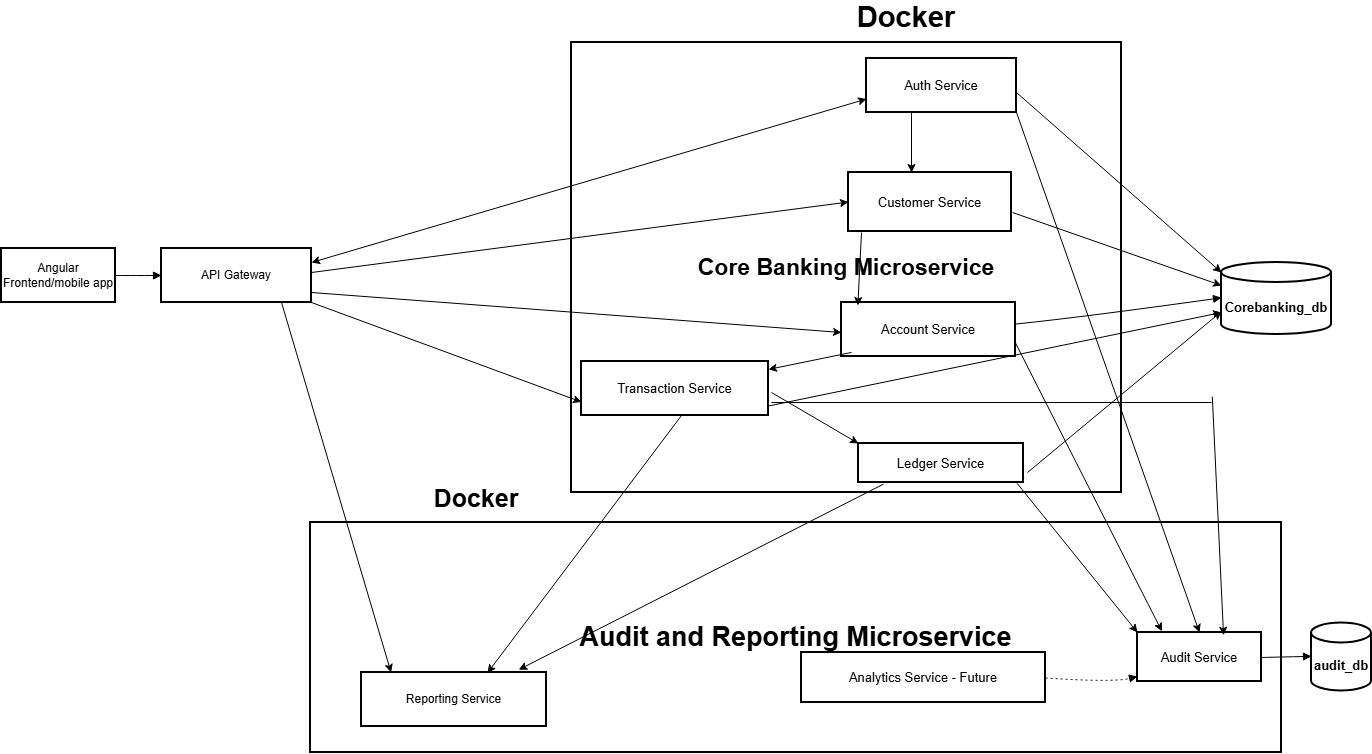

The diagram above was exported from draw.io. Its source (the exported page's mxGraphModel, read from the mxfile embedded in the PNG):
<mxGraphModel dx="1042" dy="527" grid="1" gridSize="10" guides="1" tooltips="1" connect="1" arrows="1" fold="1" page="1" pageScale="1" pageWidth="850" pageHeight="1100" math="0" shadow="0">
  <root>
    <mxCell id="0" />
    <mxCell id="1" parent="0" />
    <mxCell id="nOb3i77_MNPL8u4MYbso-1" edge="1" parent="1" style="curved=1;startArrow=none;endArrow=block;exitX=1;exitY=0.51;entryX=0;entryY=0.51;rounded=0;" value="">
      <mxGeometry relative="1" as="geometry">
        <Array as="points" />
        <mxPoint x="180" y="433.53999999999996" as="sourcePoint" />
      </mxGeometry>
    </mxCell>
    <mxCell id="nOb3i77_MNPL8u4MYbso-2" edge="1" parent="1" style="curved=1;startArrow=none;endArrow=block;exitX=1;exitY=0.36;entryX=0;entryY=0.5;rounded=0;" value="">
      <mxGeometry relative="1" as="geometry">
        <Array as="points">
          <mxPoint x="858" y="182" />
        </Array>
        <mxPoint x="833" y="184.44000000000005" as="sourcePoint" />
      </mxGeometry>
    </mxCell>
    <mxCell id="nOb3i77_MNPL8u4MYbso-3" edge="1" parent="1" style="curved=1;startArrow=none;endArrow=block;exitX=1;exitY=0.51;entryX=0;entryY=0.49;rounded=0;" value="">
      <mxGeometry relative="1" as="geometry">
        <Array as="points" />
        <mxPoint x="1038" y="469.53999999999996" as="sourcePoint" />
      </mxGeometry>
    </mxCell>
    <mxCell id="nOb3i77_MNPL8u4MYbso-4" edge="1" parent="1" style="curved=1;startArrow=none;endArrow=block;exitX=0.84;exitY=1;entryX=0.45;entryY=0.01;rounded=0;" value="">
      <mxGeometry relative="1" as="geometry">
        <Array as="points">
          <mxPoint x="858" y="123" />
        </Array>
        <mxPoint x="952.591836734694" y="442" as="targetPoint" />
      </mxGeometry>
    </mxCell>
    <mxCell id="nOb3i77_MNPL8u4MYbso-5" parent="1" style="whiteSpace=wrap;strokeWidth=2;fontSize=27;fontStyle=1" value="Audit and Reporting Microservice" vertex="1">
      <mxGeometry height="230" width="971" x="649" y="1210" as="geometry" />
    </mxCell>
    <mxCell id="nOb3i77_MNPL8u4MYbso-6" parent="1" style="whiteSpace=wrap;strokeWidth=2;fontSize=23;fontStyle=1" value="Core Banking Microservice" vertex="1">
      <mxGeometry height="450" width="550" x="910" y="730" as="geometry" />
    </mxCell>
    <mxCell id="nOb3i77_MNPL8u4MYbso-7" parent="1" style="whiteSpace=wrap;strokeWidth=2;" value="Angular Frontend/mobile app" vertex="1">
      <mxGeometry height="54" width="114" x="340" y="936" as="geometry" />
    </mxCell>
    <mxCell id="nOb3i77_MNPL8u4MYbso-8" parent="1" style="whiteSpace=wrap;strokeWidth=2;" value="API Gateway" vertex="1">
      <mxGeometry height="54" width="150" x="500" y="936" as="geometry" />
    </mxCell>
    <mxCell id="nOb3i77_MNPL8u4MYbso-9" parent="1" style="whiteSpace=wrap;strokeWidth=2;fontSize=13;" value="Auth Service" vertex="1">
      <mxGeometry height="54" width="150" x="1205" y="746" as="geometry" />
    </mxCell>
    <mxCell id="nOb3i77_MNPL8u4MYbso-10" parent="1" style="whiteSpace=wrap;strokeWidth=2;fontSize=13;" value="Customer Service" vertex="1">
      <mxGeometry height="59" width="163" x="1187" y="860" as="geometry" />
    </mxCell>
    <mxCell id="nOb3i77_MNPL8u4MYbso-11" parent="1" style="whiteSpace=wrap;strokeWidth=2;fontSize=13;" value="Account Service" vertex="1">
      <mxGeometry height="54" width="174" x="1180" y="990" as="geometry" />
    </mxCell>
    <mxCell id="nOb3i77_MNPL8u4MYbso-12" parent="1" style="whiteSpace=wrap;strokeWidth=2;fontSize=13;" value="Transaction Service" vertex="1">
      <mxGeometry height="54" width="187" x="920" y="1049" as="geometry" />
    </mxCell>
    <mxCell id="nOb3i77_MNPL8u4MYbso-13" parent="1" style="whiteSpace=wrap;strokeWidth=2;fontSize=13;" value="Ledger Service" vertex="1">
      <mxGeometry height="39" width="165" x="1197" y="1131" as="geometry" />
    </mxCell>
    <mxCell id="nOb3i77_MNPL8u4MYbso-14" parent="1" style="whiteSpace=wrap;strokeWidth=2;fontSize=13;" value="Audit Service" vertex="1">
      <mxGeometry height="49" width="124" x="1476" y="1320" as="geometry" />
    </mxCell>
    <mxCell id="nOb3i77_MNPL8u4MYbso-15" parent="1" style="whiteSpace=wrap;strokeWidth=2;" value="Reporting Service" vertex="1">
      <mxGeometry height="54" width="185" x="700" y="1360" as="geometry" />
    </mxCell>
    <mxCell id="nOb3i77_MNPL8u4MYbso-16" parent="1" style="whiteSpace=wrap;strokeWidth=2;fontSize=13;" value="Analytics Service - Future" vertex="1">
      <mxGeometry height="50" width="244" x="1140" y="1340" as="geometry" />
    </mxCell>
    <mxCell id="nOb3i77_MNPL8u4MYbso-19" parent="1" style="shape=cylinder3;boundedLbl=1;backgroundOutline=1;size=10;strokeWidth=2;whiteSpace=wrap;fontSize=13;fontStyle=1" value="Corebanking_db" vertex="1">
      <mxGeometry height="72" width="110" x="1560" y="950" as="geometry" />
    </mxCell>
    <mxCell id="nOb3i77_MNPL8u4MYbso-22" parent="1" style="shape=cylinder3;boundedLbl=1;backgroundOutline=1;size=10;strokeWidth=2;whiteSpace=wrap;fontSize=13;fontStyle=1" value="audit_db" vertex="1">
      <mxGeometry height="68" width="60" x="1650" y="1310.5" as="geometry" />
    </mxCell>
    <mxCell id="nOb3i77_MNPL8u4MYbso-23" edge="1" parent="1" source="nOb3i77_MNPL8u4MYbso-7" style="curved=1;startArrow=none;endArrow=block;exitX=1;exitY=0.5;entryX=0;entryY=0.5;rounded=0;" target="nOb3i77_MNPL8u4MYbso-8" value="">
      <mxGeometry relative="1" as="geometry">
        <Array as="points" />
      </mxGeometry>
    </mxCell>
    <mxCell id="nOb3i77_MNPL8u4MYbso-31" edge="1" parent="1" source="nOb3i77_MNPL8u4MYbso-11" style="curved=1;startArrow=none;endArrow=block;exitX=1;exitY=0.4;entryX=0;entryY=0.49;rounded=0;" target="nOb3i77_MNPL8u4MYbso-19" value="">
      <mxGeometry relative="1" as="geometry">
        <Array as="points">
          <mxPoint x="1426" y="1004" />
        </Array>
      </mxGeometry>
    </mxCell>
    <mxCell id="nOb3i77_MNPL8u4MYbso-34" edge="1" parent="1" source="nOb3i77_MNPL8u4MYbso-14" style="curved=1;startArrow=none;endArrow=block;exitX=1;exitY=0.51;entryX=0;entryY=0.49;rounded=0;" target="nOb3i77_MNPL8u4MYbso-22" value="">
      <mxGeometry relative="1" as="geometry">
        <Array as="points" />
      </mxGeometry>
    </mxCell>
    <mxCell id="nOb3i77_MNPL8u4MYbso-45" edge="1" parent="1" source="nOb3i77_MNPL8u4MYbso-16" style="curved=1;dashed=1;dashPattern=2 3;startArrow=none;endArrow=block;exitX=1;exitY=0.51;entryX=0;entryY=0.9;rounded=0;" target="nOb3i77_MNPL8u4MYbso-14" value="">
      <mxGeometry relative="1" as="geometry">
        <Array as="points">
          <mxPoint x="1451" y="1370" />
        </Array>
      </mxGeometry>
    </mxCell>
    <mxCell id="7iOyiaQnqLGecSjf9wkd-1" edge="1" parent="1" style="endArrow=classic;html=1;rounded=0;entryX=0;entryY=0;entryDx=0;entryDy=23;entryPerimeter=0;" target="nOb3i77_MNPL8u4MYbso-19" value="">
      <mxGeometry height="50" relative="1" width="50" as="geometry">
        <mxPoint x="1351" y="900" as="sourcePoint" />
        <mxPoint x="1540" y="973" as="targetPoint" />
      </mxGeometry>
    </mxCell>
    <mxCell id="7iOyiaQnqLGecSjf9wkd-3" edge="1" parent="1" style="endArrow=classic;html=1;rounded=0;entryX=0;entryY=0;entryDx=0;entryDy=10;entryPerimeter=0;" target="nOb3i77_MNPL8u4MYbso-19" value="">
      <mxGeometry height="50" relative="1" width="50" as="geometry">
        <mxPoint x="1355" y="780" as="sourcePoint" />
        <mxPoint x="1405" y="730" as="targetPoint" />
      </mxGeometry>
    </mxCell>
    <mxCell id="7iOyiaQnqLGecSjf9wkd-4" edge="1" parent="1" style="endArrow=classic;html=1;rounded=0;entryX=0;entryY=0;entryDx=0;entryDy=49;entryPerimeter=0;" target="nOb3i77_MNPL8u4MYbso-19" value="">
      <mxGeometry height="50" relative="1" width="50" as="geometry">
        <mxPoint x="1366" y="1160" as="sourcePoint" />
        <mxPoint x="1416" y="1110" as="targetPoint" />
      </mxGeometry>
    </mxCell>
    <mxCell id="7iOyiaQnqLGecSjf9wkd-5" edge="1" parent="1" style="endArrow=classic;html=1;rounded=0;entryX=0.5;entryY=0;entryDx=0;entryDy=0;endFill=1;" target="nOb3i77_MNPL8u4MYbso-14" value="">
      <mxGeometry height="50" relative="1" width="50" as="geometry">
        <mxPoint x="1355" y="800" as="sourcePoint" />
        <mxPoint x="1460" y="1000" as="targetPoint" />
      </mxGeometry>
    </mxCell>
    <mxCell id="7iOyiaQnqLGecSjf9wkd-7" edge="1" parent="1" source="nOb3i77_MNPL8u4MYbso-11" style="endArrow=classic;html=1;rounded=0;entryX=0.197;entryY=-0.024;entryDx=0;entryDy=0;entryPerimeter=0;exitX=1;exitY=0.75;exitDx=0;exitDy=0;" target="nOb3i77_MNPL8u4MYbso-14" value="">
      <mxGeometry height="50" relative="1" width="50" as="geometry">
        <mxPoint x="1366" y="1030" as="sourcePoint" />
        <mxPoint x="1416" y="980" as="targetPoint" />
      </mxGeometry>
    </mxCell>
    <mxCell id="7iOyiaQnqLGecSjf9wkd-10" edge="1" parent="1" style="endArrow=classic;html=1;rounded=0;entryX=0.694;entryY=0.057;entryDx=0;entryDy=0;entryPerimeter=0;" target="nOb3i77_MNPL8u4MYbso-14" value="">
      <mxGeometry height="50" relative="1" width="50" as="geometry">
        <mxPoint x="1550.84" y="1084.29" as="sourcePoint" />
        <mxPoint x="1559.9999999999998" y="1310.497" as="targetPoint" />
      </mxGeometry>
    </mxCell>
    <mxCell id="7iOyiaQnqLGecSjf9wkd-17" edge="1" parent="1" source="nOb3i77_MNPL8u4MYbso-13" style="endArrow=classic;html=1;rounded=0;entryX=0;entryY=0;entryDx=0;entryDy=0;exitX=0.961;exitY=1.021;exitDx=0;exitDy=0;exitPerimeter=0;" target="nOb3i77_MNPL8u4MYbso-14" value="">
      <mxGeometry height="50" relative="1" width="50" as="geometry">
        <mxPoint x="1360" y="1181" as="sourcePoint" />
        <mxPoint x="1412" y="1131" as="targetPoint" />
      </mxGeometry>
    </mxCell>
    <mxCell id="7iOyiaQnqLGecSjf9wkd-18" edge="1" parent="1" style="endArrow=classic;html=1;rounded=0;entryX=0.681;entryY=0.007;entryDx=0;entryDy=0;entryPerimeter=0;" target="nOb3i77_MNPL8u4MYbso-15" value="">
      <mxGeometry height="50" relative="1" width="50" as="geometry">
        <mxPoint x="1020" y="1103" as="sourcePoint" />
        <mxPoint x="1070" y="1053" as="targetPoint" />
      </mxGeometry>
    </mxCell>
    <mxCell id="7iOyiaQnqLGecSjf9wkd-20" edge="1" parent="1" source="nOb3i77_MNPL8u4MYbso-13" style="endArrow=classic;html=1;rounded=0;entryX=0.85;entryY=-0.052;entryDx=0;entryDy=0;entryPerimeter=0;exitX=0.152;exitY=1.041;exitDx=0;exitDy=0;exitPerimeter=0;" target="nOb3i77_MNPL8u4MYbso-15" value="">
      <mxGeometry height="50" relative="1" width="50" as="geometry">
        <mxPoint x="1205" y="1185" as="sourcePoint" />
        <mxPoint x="1255" y="1135" as="targetPoint" />
      </mxGeometry>
    </mxCell>
    <mxCell id="7iOyiaQnqLGecSjf9wkd-23" edge="1" parent="1" style="endArrow=classic;html=1;rounded=0;entryX=0;entryY=0.75;entryDx=0;entryDy=0;" target="nOb3i77_MNPL8u4MYbso-12" value="">
      <mxGeometry height="50" relative="1" width="50" as="geometry">
        <mxPoint x="650" y="990" as="sourcePoint" />
        <mxPoint x="700" y="940" as="targetPoint" />
      </mxGeometry>
    </mxCell>
    <mxCell id="7iOyiaQnqLGecSjf9wkd-24" edge="1" parent="1" style="endArrow=classic;html=1;rounded=0;entryX=0;entryY=0.5;entryDx=0;entryDy=0;entryPerimeter=0;exitX=1;exitY=0.75;exitDx=0;exitDy=0;" value="">
      <mxGeometry height="50" relative="1" width="50" as="geometry">
        <Array as="points" />
        <mxPoint x="1107" y="1093.5" as="sourcePoint" />
        <mxPoint x="1560" y="1000" as="targetPoint" />
      </mxGeometry>
    </mxCell>
    <mxCell id="7iOyiaQnqLGecSjf9wkd-25" edge="1" parent="1" style="endArrow=classic;html=1;rounded=0;exitX=0.582;exitY=0.755;exitDx=0;exitDy=0;exitPerimeter=0;" target="nOb3i77_MNPL8u4MYbso-12" value="">
      <mxGeometry height="50" relative="1" width="50" as="geometry">
        <mxPoint x="1190.1" y="1039.95" as="sourcePoint" />
        <mxPoint x="1107" y="1061.6190543601358" as="targetPoint" />
      </mxGeometry>
    </mxCell>
    <mxCell id="7iOyiaQnqLGecSjf9wkd-26" edge="1" parent="1" style="endArrow=classic;html=1;rounded=0;" value="">
      <mxGeometry height="50" relative="1" width="50" as="geometry">
        <mxPoint x="650" y="980" as="sourcePoint" />
        <mxPoint x="1180" y="1020" as="targetPoint" />
      </mxGeometry>
    </mxCell>
    <mxCell id="7iOyiaQnqLGecSjf9wkd-27" edge="1" parent="1" style="endArrow=classic;html=1;rounded=0;entryX=0;entryY=0.5;entryDx=0;entryDy=0;" target="nOb3i77_MNPL8u4MYbso-10" value="">
      <mxGeometry height="50" relative="1" width="50" as="geometry">
        <mxPoint x="650" y="960" as="sourcePoint" />
        <mxPoint x="700" y="910" as="targetPoint" />
      </mxGeometry>
    </mxCell>
    <mxCell id="7iOyiaQnqLGecSjf9wkd-28" edge="1" parent="1" style="endArrow=classic;startArrow=classic;html=1;rounded=0;entryX=0;entryY=0.75;entryDx=0;entryDy=0;" target="nOb3i77_MNPL8u4MYbso-9" value="">
      <mxGeometry height="50" relative="1" width="50" as="geometry">
        <mxPoint x="650" y="950" as="sourcePoint" />
        <mxPoint x="700" y="900" as="targetPoint" />
      </mxGeometry>
    </mxCell>
    <mxCell id="7iOyiaQnqLGecSjf9wkd-30" edge="1" parent="1" style="endArrow=classic;html=1;rounded=0;entryX=0.083;entryY=0.652;entryDx=0;entryDy=0;entryPerimeter=0;" target="nOb3i77_MNPL8u4MYbso-5" value="">
      <mxGeometry height="50" relative="1" width="50" as="geometry">
        <mxPoint x="620" y="990" as="sourcePoint" />
        <mxPoint x="670" y="940" as="targetPoint" />
      </mxGeometry>
    </mxCell>
    <mxCell id="7iOyiaQnqLGecSjf9wkd-31" edge="1" parent="1" style="endArrow=classic;html=1;rounded=0;" value="">
      <mxGeometry height="50" relative="1" width="50" as="geometry">
        <mxPoint x="1250" y="800" as="sourcePoint" />
        <mxPoint x="1250" y="860" as="targetPoint" />
      </mxGeometry>
    </mxCell>
    <mxCell id="7iOyiaQnqLGecSjf9wkd-32" edge="1" parent="1" style="endArrow=classic;html=1;rounded=0;entryX=0.094;entryY=0.056;entryDx=0;entryDy=0;entryPerimeter=0;" target="nOb3i77_MNPL8u4MYbso-11" value="">
      <mxGeometry height="50" relative="1" width="50" as="geometry">
        <mxPoint x="1200" y="920" as="sourcePoint" />
        <mxPoint x="1250" y="870" as="targetPoint" />
      </mxGeometry>
    </mxCell>
    <mxCell id="7iOyiaQnqLGecSjf9wkd-33" parent="1" style="text;html=1;whiteSpace=wrap;strokeColor=none;fillColor=none;align=center;verticalAlign=middle;rounded=0;" value="&lt;b&gt;&lt;font style=&quot;font-size: 25px;&quot;&gt;Docker&lt;/font&gt;&lt;/b&gt;" vertex="1">
      <mxGeometry height="30" width="130" x="750" y="1170" as="geometry" />
    </mxCell>
    <mxCell id="7iOyiaQnqLGecSjf9wkd-34" parent="1" style="text;html=1;whiteSpace=wrap;strokeColor=none;fillColor=none;align=center;verticalAlign=middle;rounded=0;" value="&lt;b&gt;&lt;font style=&quot;font-size: 29px;&quot;&gt;Docker&lt;/font&gt;&lt;/b&gt;" vertex="1">
      <mxGeometry height="30" width="130" x="1180" y="690" as="geometry" />
    </mxCell>
    <mxCell id="7iOyiaQnqLGecSjf9wkd-35" edge="1" parent="1" style="endArrow=none;html=1;rounded=0;" value="">
      <mxGeometry height="50" relative="1" width="50" as="geometry">
        <mxPoint x="1110" y="1090" as="sourcePoint" />
        <mxPoint x="1550" y="1090" as="targetPoint" />
      </mxGeometry>
    </mxCell>
    <mxCell id="7iOyiaQnqLGecSjf9wkd-36" edge="1" parent="1" style="endArrow=classic;html=1;rounded=0;entryX=0;entryY=0;entryDx=0;entryDy=0;" target="nOb3i77_MNPL8u4MYbso-13" value="">
      <mxGeometry height="50" relative="1" width="50" as="geometry">
        <mxPoint x="1110" y="1080" as="sourcePoint" />
        <mxPoint x="1160" y="1030" as="targetPoint" />
      </mxGeometry>
    </mxCell>
  </root>
</mxGraphModel>